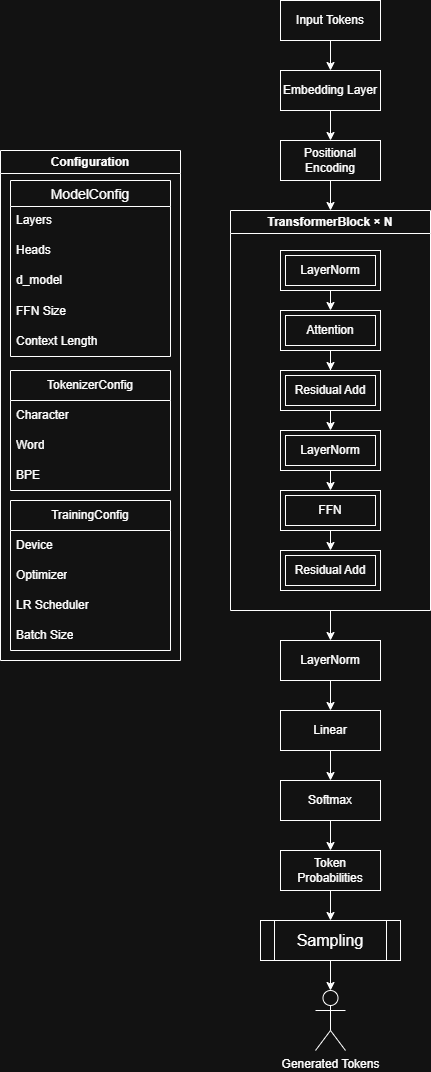

The diagram above was exported from draw.io. Its source (the exported page's mxGraphModel, read from the mxfile embedded in the PNG):
<mxGraphModel dx="1414" dy="841" grid="1" gridSize="10" guides="1" tooltips="1" connect="1" arrows="1" fold="1" page="1" pageScale="1" pageWidth="850" pageHeight="1100" math="0" shadow="0">
  <root>
    <mxCell id="0" />
    <mxCell id="1" parent="0" />
    <mxCell id="ls-CDuCzNArgRxQgXHqu-5" edge="1" parent="1" source="ls-CDuCzNArgRxQgXHqu-1" style="edgeStyle=orthogonalEdgeStyle;rounded=0;orthogonalLoop=1;jettySize=auto;html=1;exitX=0.5;exitY=1;exitDx=0;exitDy=0;entryX=0.5;entryY=0;entryDx=0;entryDy=0;" target="ls-CDuCzNArgRxQgXHqu-4">
      <mxGeometry relative="1" as="geometry" />
    </mxCell>
    <mxCell id="ls-CDuCzNArgRxQgXHqu-1" parent="1" style="whiteSpace=wrap;html=1;align=center;" value="Positional Encoding" vertex="1">
      <mxGeometry height="40" width="100" x="380" y="150" as="geometry" />
    </mxCell>
    <mxCell id="n6wV9BBZ2f13KRRy-cu_-2" edge="1" parent="1" source="ls-CDuCzNArgRxQgXHqu-2" style="edgeStyle=orthogonalEdgeStyle;rounded=0;orthogonalLoop=1;jettySize=auto;html=1;exitX=0.5;exitY=1;exitDx=0;exitDy=0;entryX=0.5;entryY=0;entryDx=0;entryDy=0;" target="n6wV9BBZ2f13KRRy-cu_-1">
      <mxGeometry relative="1" as="geometry" />
    </mxCell>
    <mxCell id="ls-CDuCzNArgRxQgXHqu-2" parent="1" style="whiteSpace=wrap;html=1;align=center;" value="Input Tokens" vertex="1">
      <mxGeometry height="40" width="100" x="380" y="10" as="geometry" />
    </mxCell>
    <mxCell id="ls-CDuCzNArgRxQgXHqu-20" edge="1" parent="1" source="ls-CDuCzNArgRxQgXHqu-4" style="edgeStyle=orthogonalEdgeStyle;rounded=0;orthogonalLoop=1;jettySize=auto;html=1;exitX=0.5;exitY=1;exitDx=0;exitDy=0;entryX=0.5;entryY=0;entryDx=0;entryDy=0;" target="ls-CDuCzNArgRxQgXHqu-19">
      <mxGeometry relative="1" as="geometry" />
    </mxCell>
    <mxCell id="ls-CDuCzNArgRxQgXHqu-4" parent="1" style="swimlane;whiteSpace=wrap;html=1;" value="TransformerBlock&amp;nbsp;× N" vertex="1">
      <mxGeometry height="400" width="200" x="330" y="220" as="geometry" />
    </mxCell>
    <mxCell id="ls-CDuCzNArgRxQgXHqu-12" edge="1" parent="ls-CDuCzNArgRxQgXHqu-4" source="ls-CDuCzNArgRxQgXHqu-6" style="edgeStyle=orthogonalEdgeStyle;rounded=0;orthogonalLoop=1;jettySize=auto;html=1;exitX=0.5;exitY=1;exitDx=0;exitDy=0;entryX=0.5;entryY=0;entryDx=0;entryDy=0;" target="ls-CDuCzNArgRxQgXHqu-7">
      <mxGeometry relative="1" as="geometry" />
    </mxCell>
    <mxCell id="ls-CDuCzNArgRxQgXHqu-6" parent="ls-CDuCzNArgRxQgXHqu-4" style="shape=ext;margin=3;double=1;whiteSpace=wrap;html=1;align=center;" value="LayerNorm" vertex="1">
      <mxGeometry height="40" width="100" x="50" y="40" as="geometry" />
    </mxCell>
    <mxCell id="ls-CDuCzNArgRxQgXHqu-13" edge="1" parent="ls-CDuCzNArgRxQgXHqu-4" source="ls-CDuCzNArgRxQgXHqu-7" style="edgeStyle=orthogonalEdgeStyle;rounded=0;orthogonalLoop=1;jettySize=auto;html=1;exitX=0.5;exitY=1;exitDx=0;exitDy=0;" target="ls-CDuCzNArgRxQgXHqu-8">
      <mxGeometry relative="1" as="geometry" />
    </mxCell>
    <mxCell id="ls-CDuCzNArgRxQgXHqu-7" parent="ls-CDuCzNArgRxQgXHqu-4" style="shape=ext;margin=3;double=1;whiteSpace=wrap;html=1;align=center;" value="Attention" vertex="1">
      <mxGeometry height="40" width="100" x="50" y="100" as="geometry" />
    </mxCell>
    <mxCell id="ls-CDuCzNArgRxQgXHqu-14" edge="1" parent="ls-CDuCzNArgRxQgXHqu-4" source="ls-CDuCzNArgRxQgXHqu-8" style="edgeStyle=orthogonalEdgeStyle;rounded=0;orthogonalLoop=1;jettySize=auto;html=1;exitX=0.5;exitY=1;exitDx=0;exitDy=0;entryX=0.5;entryY=0;entryDx=0;entryDy=0;" target="ls-CDuCzNArgRxQgXHqu-9">
      <mxGeometry relative="1" as="geometry" />
    </mxCell>
    <mxCell id="ls-CDuCzNArgRxQgXHqu-8" parent="ls-CDuCzNArgRxQgXHqu-4" style="shape=ext;margin=3;double=1;whiteSpace=wrap;html=1;align=center;" value="Residual Add" vertex="1">
      <mxGeometry height="40" width="100" x="50" y="160" as="geometry" />
    </mxCell>
    <mxCell id="ls-CDuCzNArgRxQgXHqu-15" edge="1" parent="ls-CDuCzNArgRxQgXHqu-4" source="ls-CDuCzNArgRxQgXHqu-9" style="edgeStyle=orthogonalEdgeStyle;rounded=0;orthogonalLoop=1;jettySize=auto;html=1;exitX=0.5;exitY=1;exitDx=0;exitDy=0;entryX=0.5;entryY=0;entryDx=0;entryDy=0;" target="ls-CDuCzNArgRxQgXHqu-10">
      <mxGeometry relative="1" as="geometry" />
    </mxCell>
    <mxCell id="ls-CDuCzNArgRxQgXHqu-9" parent="ls-CDuCzNArgRxQgXHqu-4" style="shape=ext;margin=3;double=1;whiteSpace=wrap;html=1;align=center;" value="LayerNorm" vertex="1">
      <mxGeometry height="40" width="100" x="50" y="220" as="geometry" />
    </mxCell>
    <mxCell id="ls-CDuCzNArgRxQgXHqu-16" edge="1" parent="ls-CDuCzNArgRxQgXHqu-4" source="ls-CDuCzNArgRxQgXHqu-10" style="edgeStyle=orthogonalEdgeStyle;rounded=0;orthogonalLoop=1;jettySize=auto;html=1;exitX=0.5;exitY=1;exitDx=0;exitDy=0;entryX=0.5;entryY=0;entryDx=0;entryDy=0;" target="ls-CDuCzNArgRxQgXHqu-11">
      <mxGeometry relative="1" as="geometry" />
    </mxCell>
    <mxCell id="ls-CDuCzNArgRxQgXHqu-10" parent="ls-CDuCzNArgRxQgXHqu-4" style="shape=ext;margin=3;double=1;whiteSpace=wrap;html=1;align=center;" value="FFN" vertex="1">
      <mxGeometry height="40" width="100" x="50" y="280" as="geometry" />
    </mxCell>
    <mxCell id="ls-CDuCzNArgRxQgXHqu-11" parent="ls-CDuCzNArgRxQgXHqu-4" style="shape=ext;margin=3;double=1;whiteSpace=wrap;html=1;align=center;" value="Residual Add" vertex="1">
      <mxGeometry height="40" width="100" x="50" y="340" as="geometry" />
    </mxCell>
    <mxCell id="pzUFFhhMX8n4wORNeUy9-2" edge="1" parent="1" source="ls-CDuCzNArgRxQgXHqu-17" style="edgeStyle=orthogonalEdgeStyle;rounded=0;orthogonalLoop=1;jettySize=auto;html=1;exitX=0.5;exitY=1;exitDx=0;exitDy=0;entryX=0.5;entryY=0;entryDx=0;entryDy=0;" target="n6wV9BBZ2f13KRRy-cu_-8">
      <mxGeometry relative="1" as="geometry">
        <mxPoint x="430" y="860" as="targetPoint" />
      </mxGeometry>
    </mxCell>
    <mxCell id="ls-CDuCzNArgRxQgXHqu-17" parent="1" style="whiteSpace=wrap;html=1;align=center;" value="Softmax" vertex="1">
      <mxGeometry height="40" width="100" x="380" y="790" as="geometry" />
    </mxCell>
    <mxCell id="ls-CDuCzNArgRxQgXHqu-22" edge="1" parent="1" source="ls-CDuCzNArgRxQgXHqu-18" style="edgeStyle=orthogonalEdgeStyle;rounded=0;orthogonalLoop=1;jettySize=auto;html=1;exitX=0.5;exitY=1;exitDx=0;exitDy=0;entryX=0.5;entryY=0;entryDx=0;entryDy=0;" target="ls-CDuCzNArgRxQgXHqu-17">
      <mxGeometry relative="1" as="geometry" />
    </mxCell>
    <mxCell id="ls-CDuCzNArgRxQgXHqu-18" parent="1" style="whiteSpace=wrap;html=1;align=center;" value="Linear" vertex="1">
      <mxGeometry height="40" width="100" x="380" y="720" as="geometry" />
    </mxCell>
    <mxCell id="ls-CDuCzNArgRxQgXHqu-21" edge="1" parent="1" source="ls-CDuCzNArgRxQgXHqu-19" style="edgeStyle=orthogonalEdgeStyle;rounded=0;orthogonalLoop=1;jettySize=auto;html=1;exitX=0.5;exitY=1;exitDx=0;exitDy=0;entryX=0.5;entryY=0;entryDx=0;entryDy=0;" target="ls-CDuCzNArgRxQgXHqu-18">
      <mxGeometry relative="1" as="geometry" />
    </mxCell>
    <mxCell id="ls-CDuCzNArgRxQgXHqu-19" parent="1" style="whiteSpace=wrap;html=1;align=center;" value="LayerNorm" vertex="1">
      <mxGeometry height="40" width="100" x="380" y="650" as="geometry" />
    </mxCell>
    <mxCell id="ls-CDuCzNArgRxQgXHqu-23" parent="1" style="swimlane;whiteSpace=wrap;html=1;" value="Configuration" vertex="1">
      <mxGeometry height="510" width="180" x="100" y="160" as="geometry" />
    </mxCell>
    <mxCell id="ls-CDuCzNArgRxQgXHqu-24" parent="ls-CDuCzNArgRxQgXHqu-23" style="swimlane;fontStyle=0;childLayout=stackLayout;horizontal=1;startSize=26;horizontalStack=0;resizeParent=1;resizeParentMax=0;resizeLast=0;collapsible=1;marginBottom=0;align=center;fontSize=14;" value="ModelConfig" vertex="1">
      <mxGeometry height="176" width="160" x="10" y="30" as="geometry" />
    </mxCell>
    <mxCell id="ls-CDuCzNArgRxQgXHqu-25" parent="ls-CDuCzNArgRxQgXHqu-24" style="text;strokeColor=none;fillColor=none;spacingLeft=4;spacingRight=4;overflow=hidden;rotatable=0;points=[[0,0.5],[1,0.5]];portConstraint=eastwest;fontSize=12;whiteSpace=wrap;html=1;" value="Layers" vertex="1">
      <mxGeometry height="30" width="160" y="26" as="geometry" />
    </mxCell>
    <mxCell id="ls-CDuCzNArgRxQgXHqu-26" parent="ls-CDuCzNArgRxQgXHqu-24" style="text;strokeColor=none;fillColor=none;spacingLeft=4;spacingRight=4;overflow=hidden;rotatable=0;points=[[0,0.5],[1,0.5]];portConstraint=eastwest;fontSize=12;whiteSpace=wrap;html=1;" value="Heads" vertex="1">
      <mxGeometry height="30" width="160" y="56" as="geometry" />
    </mxCell>
    <mxCell id="ls-CDuCzNArgRxQgXHqu-27" parent="ls-CDuCzNArgRxQgXHqu-24" style="text;strokeColor=none;fillColor=none;spacingLeft=4;spacingRight=4;overflow=hidden;rotatable=0;points=[[0,0.5],[1,0.5]];portConstraint=eastwest;fontSize=12;whiteSpace=wrap;html=1;" value="d_model" vertex="1">
      <mxGeometry height="30" width="160" y="86" as="geometry" />
    </mxCell>
    <mxCell id="ls-CDuCzNArgRxQgXHqu-28" parent="ls-CDuCzNArgRxQgXHqu-24" style="text;strokeColor=none;fillColor=none;align=left;verticalAlign=middle;spacingLeft=4;spacingRight=4;overflow=hidden;points=[[0,0.5],[1,0.5]];portConstraint=eastwest;rotatable=0;whiteSpace=wrap;html=1;" value="FFN Size" vertex="1">
      <mxGeometry height="30" width="160" y="116" as="geometry" />
    </mxCell>
    <mxCell id="ls-CDuCzNArgRxQgXHqu-29" parent="ls-CDuCzNArgRxQgXHqu-24" style="text;strokeColor=none;fillColor=none;align=left;verticalAlign=middle;spacingLeft=4;spacingRight=4;overflow=hidden;points=[[0,0.5],[1,0.5]];portConstraint=eastwest;rotatable=0;whiteSpace=wrap;html=1;" value="Context Length" vertex="1">
      <mxGeometry height="30" width="160" y="146" as="geometry" />
    </mxCell>
    <mxCell id="ls-CDuCzNArgRxQgXHqu-30" parent="ls-CDuCzNArgRxQgXHqu-23" style="swimlane;fontStyle=0;childLayout=stackLayout;horizontal=1;startSize=30;horizontalStack=0;resizeParent=1;resizeParentMax=0;resizeLast=0;collapsible=1;marginBottom=0;whiteSpace=wrap;html=1;" value="TokenizerConfig" vertex="1">
      <mxGeometry height="120" width="160" x="10" y="220" as="geometry" />
    </mxCell>
    <mxCell id="ls-CDuCzNArgRxQgXHqu-31" parent="ls-CDuCzNArgRxQgXHqu-30" style="text;strokeColor=none;fillColor=none;align=left;verticalAlign=middle;spacingLeft=4;spacingRight=4;overflow=hidden;points=[[0,0.5],[1,0.5]];portConstraint=eastwest;rotatable=0;whiteSpace=wrap;html=1;" value="Character" vertex="1">
      <mxGeometry height="30" width="160" y="30" as="geometry" />
    </mxCell>
    <mxCell id="ls-CDuCzNArgRxQgXHqu-32" parent="ls-CDuCzNArgRxQgXHqu-30" style="text;strokeColor=none;fillColor=none;align=left;verticalAlign=middle;spacingLeft=4;spacingRight=4;overflow=hidden;points=[[0,0.5],[1,0.5]];portConstraint=eastwest;rotatable=0;whiteSpace=wrap;html=1;" value="Word" vertex="1">
      <mxGeometry height="30" width="160" y="60" as="geometry" />
    </mxCell>
    <mxCell id="ls-CDuCzNArgRxQgXHqu-33" parent="ls-CDuCzNArgRxQgXHqu-30" style="text;strokeColor=none;fillColor=none;align=left;verticalAlign=middle;spacingLeft=4;spacingRight=4;overflow=hidden;points=[[0,0.5],[1,0.5]];portConstraint=eastwest;rotatable=0;whiteSpace=wrap;html=1;" value="BPE" vertex="1">
      <mxGeometry height="30" width="160" y="90" as="geometry" />
    </mxCell>
    <mxCell id="ls-CDuCzNArgRxQgXHqu-34" parent="ls-CDuCzNArgRxQgXHqu-23" style="swimlane;fontStyle=0;childLayout=stackLayout;horizontal=1;startSize=30;horizontalStack=0;resizeParent=1;resizeParentMax=0;resizeLast=0;collapsible=1;marginBottom=0;whiteSpace=wrap;html=1;" value="TrainingConfig" vertex="1">
      <mxGeometry height="150" width="160" x="10" y="350" as="geometry" />
    </mxCell>
    <mxCell id="ls-CDuCzNArgRxQgXHqu-35" parent="ls-CDuCzNArgRxQgXHqu-34" style="text;strokeColor=none;fillColor=none;align=left;verticalAlign=middle;spacingLeft=4;spacingRight=4;overflow=hidden;points=[[0,0.5],[1,0.5]];portConstraint=eastwest;rotatable=0;whiteSpace=wrap;html=1;" value="Device" vertex="1">
      <mxGeometry height="30" width="160" y="30" as="geometry" />
    </mxCell>
    <mxCell id="ls-CDuCzNArgRxQgXHqu-38" parent="ls-CDuCzNArgRxQgXHqu-34" style="text;strokeColor=none;fillColor=none;align=left;verticalAlign=middle;spacingLeft=4;spacingRight=4;overflow=hidden;points=[[0,0.5],[1,0.5]];portConstraint=eastwest;rotatable=0;whiteSpace=wrap;html=1;" value="Optimizer" vertex="1">
      <mxGeometry height="30" width="160" y="60" as="geometry" />
    </mxCell>
    <mxCell id="ls-CDuCzNArgRxQgXHqu-36" parent="ls-CDuCzNArgRxQgXHqu-34" style="text;strokeColor=none;fillColor=none;align=left;verticalAlign=middle;spacingLeft=4;spacingRight=4;overflow=hidden;points=[[0,0.5],[1,0.5]];portConstraint=eastwest;rotatable=0;whiteSpace=wrap;html=1;" value="LR Scheduler" vertex="1">
      <mxGeometry height="30" width="160" y="90" as="geometry" />
    </mxCell>
    <mxCell id="ls-CDuCzNArgRxQgXHqu-37" parent="ls-CDuCzNArgRxQgXHqu-34" style="text;strokeColor=none;fillColor=none;align=left;verticalAlign=middle;spacingLeft=4;spacingRight=4;overflow=hidden;points=[[0,0.5],[1,0.5]];portConstraint=eastwest;rotatable=0;whiteSpace=wrap;html=1;" value="Batch Size" vertex="1">
      <mxGeometry height="30" width="160" y="120" as="geometry" />
    </mxCell>
    <mxCell id="n6wV9BBZ2f13KRRy-cu_-5" edge="1" parent="1" source="n6wV9BBZ2f13KRRy-cu_-8" style="edgeStyle=orthogonalEdgeStyle;rounded=0;orthogonalLoop=1;jettySize=auto;html=1;entryX=0.5;entryY=0;entryDx=0;entryDy=0;exitX=0.5;exitY=1;exitDx=0;exitDy=0;" target="n6wV9BBZ2f13KRRy-cu_-4">
      <mxGeometry relative="1" as="geometry">
        <mxPoint x="570" y="900" as="sourcePoint" />
      </mxGeometry>
    </mxCell>
    <mxCell id="n6wV9BBZ2f13KRRy-cu_-3" edge="1" parent="1" source="n6wV9BBZ2f13KRRy-cu_-1" style="edgeStyle=orthogonalEdgeStyle;rounded=0;orthogonalLoop=1;jettySize=auto;html=1;exitX=0.5;exitY=1;exitDx=0;exitDy=0;entryX=0.5;entryY=0;entryDx=0;entryDy=0;" target="ls-CDuCzNArgRxQgXHqu-1">
      <mxGeometry relative="1" as="geometry" />
    </mxCell>
    <mxCell id="n6wV9BBZ2f13KRRy-cu_-1" parent="1" style="whiteSpace=wrap;html=1;align=center;" value="Embedding Layer" vertex="1">
      <mxGeometry height="40" width="100" x="380" y="80" as="geometry" />
    </mxCell>
    <mxCell id="n6wV9BBZ2f13KRRy-cu_-4" parent="1" style="shape=process;whiteSpace=wrap;html=1;backgroundOutline=1;fontSize=16;" value="Sampling" vertex="1">
      <mxGeometry height="40" width="140" x="360" y="930" as="geometry" />
    </mxCell>
    <mxCell id="n6wV9BBZ2f13KRRy-cu_-6" parent="1" style="shape=umlActor;verticalLabelPosition=bottom;verticalAlign=top;html=1;outlineConnect=0;" value="Generated Tokens" vertex="1">
      <mxGeometry height="60" width="30" x="415" y="1000" as="geometry" />
    </mxCell>
    <mxCell id="n6wV9BBZ2f13KRRy-cu_-7" edge="1" parent="1" source="n6wV9BBZ2f13KRRy-cu_-4" style="edgeStyle=orthogonalEdgeStyle;rounded=0;orthogonalLoop=1;jettySize=auto;html=1;exitX=0.5;exitY=1;exitDx=0;exitDy=0;entryX=0.5;entryY=0;entryDx=0;entryDy=0;entryPerimeter=0;" target="n6wV9BBZ2f13KRRy-cu_-6">
      <mxGeometry relative="1" as="geometry" />
    </mxCell>
    <mxCell id="n6wV9BBZ2f13KRRy-cu_-8" parent="1" style="whiteSpace=wrap;html=1;align=center;" value="Token Probabilities" vertex="1">
      <mxGeometry height="40" width="100" x="380" y="860" as="geometry" />
    </mxCell>
  </root>
</mxGraphModel>